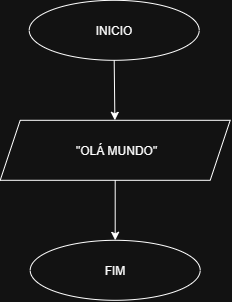

The diagram above was exported from draw.io. Its source (the exported page's mxGraphModel, read from the mxfile embedded in the PNG):
<mxGraphModel dx="935" dy="535" grid="1" gridSize="10" guides="1" tooltips="1" connect="1" arrows="1" fold="1" page="1" pageScale="1" pageWidth="827" pageHeight="1169" math="0" shadow="0">
  <root>
    <mxCell id="0" />
    <mxCell id="1" parent="0" />
    <mxCell id="m32la4_ygwOccMqW1hVv-1" parent="1" style="ellipse;whiteSpace=wrap;html=1;shapeInside=1;" value="INICIO" vertex="1">
      <mxGeometry height="60" width="170" x="329" y="50" as="geometry" />
    </mxCell>
    <mxCell id="m32la4_ygwOccMqW1hVv-2" edge="1" parent="1" source="m32la4_ygwOccMqW1hVv-1" style="endArrow=classic;html=1;rounded=0;exitX=0.5;exitY=1;exitDx=0;exitDy=0;" target="m32la4_ygwOccMqW1hVv-3" value="">
      <mxGeometry height="50" relative="1" width="50" as="geometry">
        <mxPoint x="390" y="330" as="sourcePoint" />
        <mxPoint x="420" y="200" as="targetPoint" />
      </mxGeometry>
    </mxCell>
    <mxCell id="m32la4_ygwOccMqW1hVv-3" parent="1" style="shape=parallelogram;perimeter=parallelogramPerimeter;whiteSpace=wrap;html=1;shapeInside=1;fixedSize=1;" value="&lt;span style=&quot;background-color: transparent; color: light-dark(rgb(0, 0, 0), rgb(255, 255, 255));&quot;&gt;&amp;nbsp;&quot;OLÁ MUNDO&quot;&lt;/span&gt;" vertex="1">
      <mxGeometry height="60" width="230" x="300" y="170" as="geometry" />
    </mxCell>
    <mxCell id="m32la4_ygwOccMqW1hVv-9" edge="1" parent="1" source="m32la4_ygwOccMqW1hVv-3" style="endArrow=classic;html=1;rounded=0;exitX=0.5;exitY=1;exitDx=0;exitDy=0;entryX=0.5;entryY=0;entryDx=0;entryDy=0;" value="">
      <mxGeometry height="50" relative="1" width="50" as="geometry">
        <Array as="points">
          <mxPoint x="415" y="290" />
        </Array>
        <mxPoint x="400" y="260" as="sourcePoint" />
        <mxPoint x="415" y="290" as="targetPoint" />
      </mxGeometry>
    </mxCell>
    <mxCell id="m32la4_ygwOccMqW1hVv-14" parent="1" style="ellipse;whiteSpace=wrap;html=1;shapeInside=1;" value="FIM" vertex="1">
      <mxGeometry height="60" width="170" x="330" y="290" as="geometry" />
    </mxCell>
  </root>
</mxGraphModel>